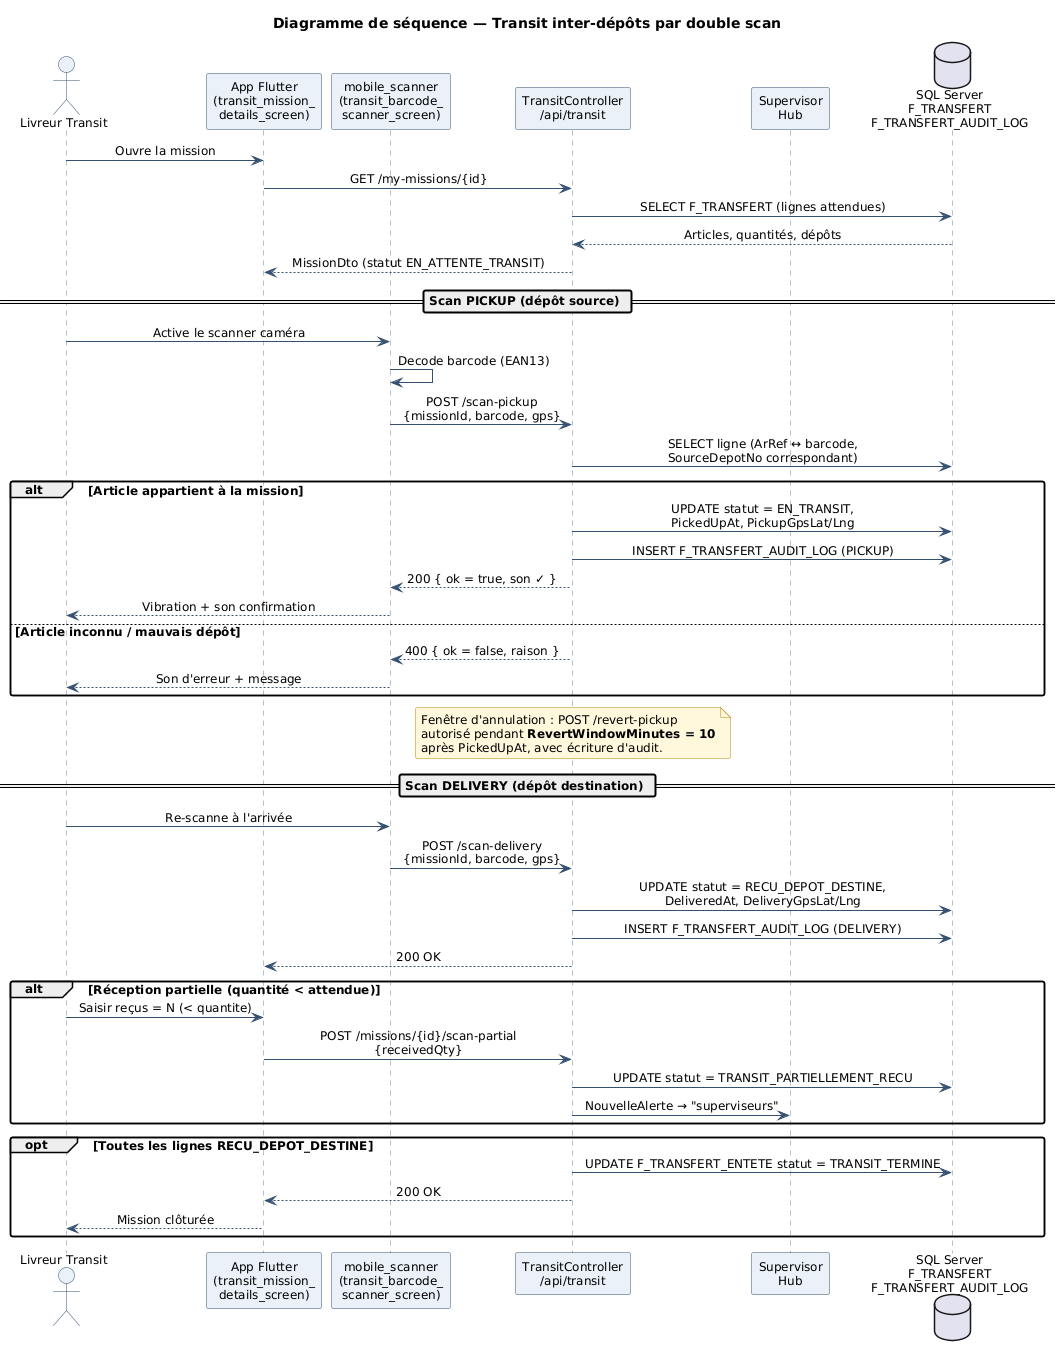

The diagram above was rendered by PlantUML. Its source (embedded in the PNG):
@startuml
title Diagramme de séquence — Transit inter-dépôts par double scan

skinparam backgroundColor white
skinparam handwritten false
skinparam shadowing false
skinparam roundCorner 4
skinparam DefaultFontName Arial
skinparam DefaultFontSize 12
skinparam TitleFontStyle bold
skinparam TitleFontSize 14
skinparam ArrowColor #355070
skinparam ActorBorderColor #355070
skinparam ActorBackgroundColor #EAF1F8
skinparam UsecaseBorderColor #355070
skinparam UsecaseBackgroundColor #F4F9FD
skinparam RectangleBorderColor #355070
skinparam RectangleBackgroundColor #FBFCFE
skinparam ParticipantBorderColor #355070
skinparam ParticipantBackgroundColor #EAF1F8
skinparam SequenceLifeLineBorderColor #6C7A93
skinparam SequenceMessageAlign center
skinparam NoteBackgroundColor #FFF8DC
skinparam NoteBorderColor #B8860B

actor "Livreur Transit" as LT
participant "App Flutter\n(transit_mission_\ndetails_screen)" as F
participant "mobile_scanner\n(transit_barcode_\nscanner_screen)" as SC
participant "TransitController\n/api/transit" as TC
participant "Supervisor\nHub" as SH
database  "SQL Server\nF_TRANSFERT\nF_TRANSFERT_AUDIT_LOG" as DB

LT -> F : Ouvre la mission
F -> TC : GET /my-missions/{id}
TC -> DB : SELECT F_TRANSFERT (lignes attendues)
DB --> TC : Articles, quantités, dépôts
TC --> F : MissionDto (statut EN_ATTENTE_TRANSIT)

== Scan PICKUP (dépôt source) ==
LT -> SC : Active le scanner caméra
SC -> SC : Decode barcode (EAN13)
SC -> TC : POST /scan-pickup\n{missionId, barcode, gps}
TC -> DB : SELECT ligne (ArRef ↔ barcode,\nSourceDepotNo correspondant)
alt Article appartient à la mission
  TC -> DB : UPDATE statut = EN_TRANSIT,\nPickedUpAt, PickupGpsLat/Lng
  TC -> DB : INSERT F_TRANSFERT_AUDIT_LOG (PICKUP)
  TC --> SC : 200 { ok = true, son ✓ }
  SC --> LT : Vibration + son confirmation
else Article inconnu / mauvais dépôt
  TC --> SC : 400 { ok = false, raison }
  SC --> LT : Son d'erreur + message
end

note over TC
  Fenêtre d'annulation : POST /revert-pickup
  autorisé pendant **RevertWindowMinutes = 10**
  après PickedUpAt, avec écriture d'audit.
end note

== Scan DELIVERY (dépôt destination) ==
LT -> SC : Re-scanne à l'arrivée
SC -> TC : POST /scan-delivery\n{missionId, barcode, gps}
TC -> DB : UPDATE statut = RECU_DEPOT_DESTINE,\nDeliveredAt, DeliveryGpsLat/Lng
TC -> DB : INSERT F_TRANSFERT_AUDIT_LOG (DELIVERY)
TC --> F : 200 OK

alt Réception partielle (quantité < attendue)
  LT -> F : Saisir reçus = N (< quantite)
  F -> TC : POST /missions/{id}/scan-partial\n{receivedQty}
  TC -> DB : UPDATE statut = TRANSIT_PARTIELLEMENT_RECU
  TC -> SH : NouvelleAlerte → "superviseurs"
end

opt Toutes les lignes RECU_DEPOT_DESTINE
  TC -> DB : UPDATE F_TRANSFERT_ENTETE statut = TRANSIT_TERMINE
  TC --> F : 200 OK
  F --> LT : Mission clôturée
end
@enduml